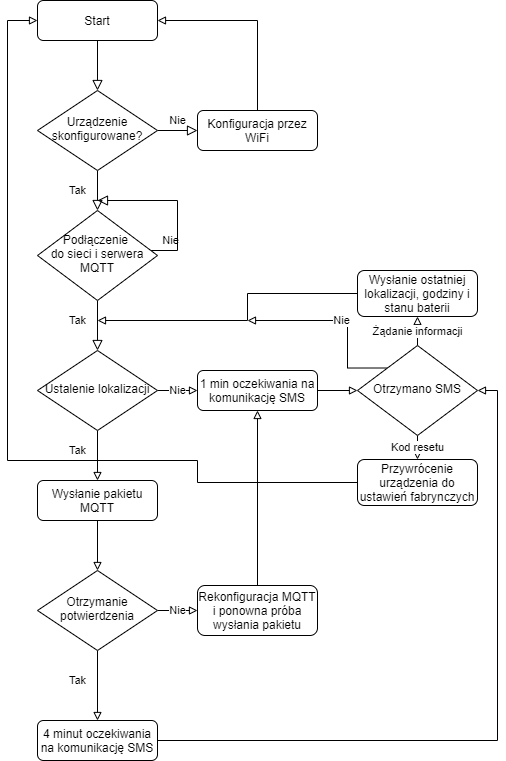

The diagram above was exported from draw.io. Its source (the exported page's mxGraphModel, read from the mxfile embedded in the PNG):
<mxGraphModel dx="658" dy="379" grid="1" gridSize="10" guides="1" tooltips="1" connect="1" arrows="1" fold="1" page="1" pageScale="1" pageWidth="827" pageHeight="1169" math="0" shadow="0">
  <root>
    <mxCell id="WIyWlLk6GJQsqaUBKTNV-0" />
    <mxCell id="WIyWlLk6GJQsqaUBKTNV-1" parent="WIyWlLk6GJQsqaUBKTNV-0" />
    <mxCell id="WIyWlLk6GJQsqaUBKTNV-2" value="" style="rounded=0;html=1;jettySize=auto;orthogonalLoop=1;fontSize=11;endArrow=block;endFill=0;endSize=8;strokeWidth=1;shadow=0;labelBackgroundColor=none;edgeStyle=orthogonalEdgeStyle;" parent="WIyWlLk6GJQsqaUBKTNV-1" source="WIyWlLk6GJQsqaUBKTNV-3" target="WIyWlLk6GJQsqaUBKTNV-6" edge="1">
      <mxGeometry relative="1" as="geometry" />
    </mxCell>
    <mxCell id="WIyWlLk6GJQsqaUBKTNV-3" value="Start" style="rounded=1;whiteSpace=wrap;html=1;fontSize=12;glass=0;strokeWidth=1;shadow=0;" parent="WIyWlLk6GJQsqaUBKTNV-1" vertex="1">
      <mxGeometry x="160" y="80" width="120" height="40" as="geometry" />
    </mxCell>
    <mxCell id="WIyWlLk6GJQsqaUBKTNV-4" value="Tak" style="rounded=0;html=1;jettySize=auto;orthogonalLoop=1;fontSize=11;endArrow=block;endFill=0;endSize=8;strokeWidth=1;shadow=0;labelBackgroundColor=none;edgeStyle=orthogonalEdgeStyle;" parent="WIyWlLk6GJQsqaUBKTNV-1" source="WIyWlLk6GJQsqaUBKTNV-6" target="WIyWlLk6GJQsqaUBKTNV-10" edge="1">
      <mxGeometry y="-20" relative="1" as="geometry">
        <mxPoint as="offset" />
      </mxGeometry>
    </mxCell>
    <mxCell id="WIyWlLk6GJQsqaUBKTNV-5" value="Nie" style="edgeStyle=orthogonalEdgeStyle;rounded=0;html=1;jettySize=auto;orthogonalLoop=1;fontSize=11;endArrow=block;endFill=0;endSize=8;strokeWidth=1;shadow=0;labelBackgroundColor=none;" parent="WIyWlLk6GJQsqaUBKTNV-1" source="WIyWlLk6GJQsqaUBKTNV-6" target="WIyWlLk6GJQsqaUBKTNV-7" edge="1">
      <mxGeometry y="10" relative="1" as="geometry">
        <mxPoint as="offset" />
      </mxGeometry>
    </mxCell>
    <mxCell id="WIyWlLk6GJQsqaUBKTNV-6" value="Urządzenie skonfigurowane?" style="rhombus;whiteSpace=wrap;html=1;shadow=0;fontFamily=Helvetica;fontSize=12;align=center;strokeWidth=1;spacing=6;spacingTop=-4;" parent="WIyWlLk6GJQsqaUBKTNV-1" vertex="1">
      <mxGeometry x="160" y="170" width="120" height="80" as="geometry" />
    </mxCell>
    <mxCell id="8kq_Qo6kkotp17VwmWlx-0" style="edgeStyle=orthogonalEdgeStyle;rounded=0;orthogonalLoop=1;jettySize=auto;html=1;entryX=1;entryY=0.5;entryDx=0;entryDy=0;endArrow=block;endFill=0;" edge="1" parent="WIyWlLk6GJQsqaUBKTNV-1" source="WIyWlLk6GJQsqaUBKTNV-7" target="WIyWlLk6GJQsqaUBKTNV-3">
      <mxGeometry relative="1" as="geometry">
        <mxPoint x="380" y="100" as="targetPoint" />
        <Array as="points">
          <mxPoint x="380" y="100" />
        </Array>
      </mxGeometry>
    </mxCell>
    <mxCell id="WIyWlLk6GJQsqaUBKTNV-7" value="Konfiguracja przez WiFi" style="rounded=1;whiteSpace=wrap;html=1;fontSize=12;glass=0;strokeWidth=1;shadow=0;" parent="WIyWlLk6GJQsqaUBKTNV-1" vertex="1">
      <mxGeometry x="320" y="190" width="120" height="40" as="geometry" />
    </mxCell>
    <mxCell id="WIyWlLk6GJQsqaUBKTNV-8" value="Tak" style="rounded=0;html=1;jettySize=auto;orthogonalLoop=1;fontSize=11;endArrow=block;endFill=0;endSize=8;strokeWidth=1;shadow=0;labelBackgroundColor=none;edgeStyle=orthogonalEdgeStyle;" parent="WIyWlLk6GJQsqaUBKTNV-1" source="WIyWlLk6GJQsqaUBKTNV-10" edge="1">
      <mxGeometry x="-0.2" y="-20" relative="1" as="geometry">
        <mxPoint as="offset" />
        <mxPoint x="220" y="430" as="targetPoint" />
      </mxGeometry>
    </mxCell>
    <mxCell id="WIyWlLk6GJQsqaUBKTNV-9" value="Nie" style="edgeStyle=orthogonalEdgeStyle;rounded=0;html=1;jettySize=auto;orthogonalLoop=1;fontSize=11;endArrow=block;endFill=0;endSize=8;strokeWidth=1;shadow=0;labelBackgroundColor=none;" parent="WIyWlLk6GJQsqaUBKTNV-1" source="WIyWlLk6GJQsqaUBKTNV-10" edge="1">
      <mxGeometry x="-0.75" y="10" relative="1" as="geometry">
        <mxPoint as="offset" />
        <mxPoint x="220" y="280" as="targetPoint" />
        <Array as="points">
          <mxPoint x="300" y="330" />
          <mxPoint x="300" y="280" />
        </Array>
      </mxGeometry>
    </mxCell>
    <mxCell id="WIyWlLk6GJQsqaUBKTNV-10" value="Podłączenie &lt;br&gt;do sieci i serwera MQTT" style="rhombus;whiteSpace=wrap;html=1;shadow=0;fontFamily=Helvetica;fontSize=12;align=center;strokeWidth=1;spacing=6;spacingTop=-4;" parent="WIyWlLk6GJQsqaUBKTNV-1" vertex="1">
      <mxGeometry x="160" y="290" width="120" height="90" as="geometry" />
    </mxCell>
    <mxCell id="8kq_Qo6kkotp17VwmWlx-3" value="Nie" style="edgeStyle=orthogonalEdgeStyle;rounded=0;orthogonalLoop=1;jettySize=auto;html=1;entryX=0;entryY=0.5;entryDx=0;entryDy=0;endArrow=block;endFill=0;strokeColor=#000000;" edge="1" parent="WIyWlLk6GJQsqaUBKTNV-1" source="8kq_Qo6kkotp17VwmWlx-1" target="8kq_Qo6kkotp17VwmWlx-2">
      <mxGeometry relative="1" as="geometry" />
    </mxCell>
    <mxCell id="8kq_Qo6kkotp17VwmWlx-6" value="Tak" style="edgeStyle=orthogonalEdgeStyle;rounded=0;orthogonalLoop=1;jettySize=auto;html=1;entryX=0.5;entryY=0;entryDx=0;entryDy=0;endArrow=block;endFill=0;strokeColor=#000000;" edge="1" parent="WIyWlLk6GJQsqaUBKTNV-1" source="8kq_Qo6kkotp17VwmWlx-1" target="8kq_Qo6kkotp17VwmWlx-5">
      <mxGeometry x="-0.2" y="-20" relative="1" as="geometry">
        <mxPoint as="offset" />
      </mxGeometry>
    </mxCell>
    <mxCell id="8kq_Qo6kkotp17VwmWlx-1" value="Ustalenie lokalizacji" style="rhombus;whiteSpace=wrap;html=1;shadow=0;fontFamily=Helvetica;fontSize=12;align=center;strokeWidth=1;spacing=6;spacingTop=-4;" vertex="1" parent="WIyWlLk6GJQsqaUBKTNV-1">
      <mxGeometry x="160" y="430" width="120" height="80" as="geometry" />
    </mxCell>
    <mxCell id="8kq_Qo6kkotp17VwmWlx-30" style="edgeStyle=orthogonalEdgeStyle;rounded=0;orthogonalLoop=1;jettySize=auto;html=1;entryX=0;entryY=0.5;entryDx=0;entryDy=0;endArrow=block;endFill=0;strokeColor=#000000;" edge="1" parent="WIyWlLk6GJQsqaUBKTNV-1" source="8kq_Qo6kkotp17VwmWlx-2" target="8kq_Qo6kkotp17VwmWlx-15">
      <mxGeometry relative="1" as="geometry" />
    </mxCell>
    <mxCell id="8kq_Qo6kkotp17VwmWlx-2" value="1 min oczekiwania na komunikację SMS" style="rounded=1;whiteSpace=wrap;html=1;fontSize=12;glass=0;strokeWidth=1;shadow=0;" vertex="1" parent="WIyWlLk6GJQsqaUBKTNV-1">
      <mxGeometry x="320" y="450" width="120" height="40" as="geometry" />
    </mxCell>
    <mxCell id="8kq_Qo6kkotp17VwmWlx-8" style="edgeStyle=orthogonalEdgeStyle;rounded=0;orthogonalLoop=1;jettySize=auto;html=1;entryX=0.5;entryY=0;entryDx=0;entryDy=0;endArrow=block;endFill=0;strokeColor=#000000;" edge="1" parent="WIyWlLk6GJQsqaUBKTNV-1" source="8kq_Qo6kkotp17VwmWlx-5" target="8kq_Qo6kkotp17VwmWlx-7">
      <mxGeometry relative="1" as="geometry" />
    </mxCell>
    <mxCell id="8kq_Qo6kkotp17VwmWlx-5" value="Wysłanie pakietu MQTT" style="rounded=1;whiteSpace=wrap;html=1;fontSize=12;glass=0;strokeWidth=1;shadow=0;" vertex="1" parent="WIyWlLk6GJQsqaUBKTNV-1">
      <mxGeometry x="160" y="560" width="120" height="40" as="geometry" />
    </mxCell>
    <mxCell id="8kq_Qo6kkotp17VwmWlx-10" value="Nie" style="edgeStyle=orthogonalEdgeStyle;rounded=0;orthogonalLoop=1;jettySize=auto;html=1;entryX=0;entryY=0.5;entryDx=0;entryDy=0;endArrow=block;endFill=0;strokeColor=#000000;" edge="1" parent="WIyWlLk6GJQsqaUBKTNV-1" source="8kq_Qo6kkotp17VwmWlx-7" target="8kq_Qo6kkotp17VwmWlx-9">
      <mxGeometry relative="1" as="geometry" />
    </mxCell>
    <mxCell id="8kq_Qo6kkotp17VwmWlx-13" value="Tak" style="edgeStyle=orthogonalEdgeStyle;rounded=0;orthogonalLoop=1;jettySize=auto;html=1;exitX=0.5;exitY=1;exitDx=0;exitDy=0;entryX=0.5;entryY=0;entryDx=0;entryDy=0;endArrow=block;endFill=0;strokeColor=#000000;" edge="1" parent="WIyWlLk6GJQsqaUBKTNV-1" source="8kq_Qo6kkotp17VwmWlx-7" target="8kq_Qo6kkotp17VwmWlx-12">
      <mxGeometry x="-0.1429" y="-20" relative="1" as="geometry">
        <mxPoint as="offset" />
      </mxGeometry>
    </mxCell>
    <mxCell id="8kq_Qo6kkotp17VwmWlx-7" value="Otrzymanie potwierdzenia" style="rhombus;whiteSpace=wrap;html=1;shadow=0;fontFamily=Helvetica;fontSize=12;align=center;strokeWidth=1;spacing=6;spacingTop=-4;" vertex="1" parent="WIyWlLk6GJQsqaUBKTNV-1">
      <mxGeometry x="160" y="650" width="120" height="80" as="geometry" />
    </mxCell>
    <mxCell id="8kq_Qo6kkotp17VwmWlx-11" style="edgeStyle=orthogonalEdgeStyle;rounded=0;orthogonalLoop=1;jettySize=auto;html=1;entryX=0.5;entryY=1;entryDx=0;entryDy=0;endArrow=block;endFill=0;strokeColor=#000000;" edge="1" parent="WIyWlLk6GJQsqaUBKTNV-1" source="8kq_Qo6kkotp17VwmWlx-9" target="8kq_Qo6kkotp17VwmWlx-2">
      <mxGeometry relative="1" as="geometry" />
    </mxCell>
    <mxCell id="8kq_Qo6kkotp17VwmWlx-9" value="Rekonfiguracja MQTT i ponowna próba wysłania pakietu" style="rounded=1;whiteSpace=wrap;html=1;fontSize=12;glass=0;strokeWidth=1;shadow=0;" vertex="1" parent="WIyWlLk6GJQsqaUBKTNV-1">
      <mxGeometry x="320" y="665" width="120" height="50" as="geometry" />
    </mxCell>
    <mxCell id="8kq_Qo6kkotp17VwmWlx-31" style="edgeStyle=orthogonalEdgeStyle;rounded=0;orthogonalLoop=1;jettySize=auto;html=1;endArrow=block;endFill=0;strokeColor=#000000;entryX=1;entryY=0.5;entryDx=0;entryDy=0;" edge="1" parent="WIyWlLk6GJQsqaUBKTNV-1" source="8kq_Qo6kkotp17VwmWlx-12" target="8kq_Qo6kkotp17VwmWlx-15">
      <mxGeometry relative="1" as="geometry">
        <mxPoint x="620" y="469.5238095238095" as="targetPoint" />
        <Array as="points">
          <mxPoint x="620" y="820" />
          <mxPoint x="620" y="470" />
        </Array>
      </mxGeometry>
    </mxCell>
    <mxCell id="8kq_Qo6kkotp17VwmWlx-12" value="4 minut oczekiwania na komunikację SMS" style="rounded=1;whiteSpace=wrap;html=1;fontSize=12;glass=0;strokeWidth=1;shadow=0;" vertex="1" parent="WIyWlLk6GJQsqaUBKTNV-1">
      <mxGeometry x="160" y="800" width="120" height="40" as="geometry" />
    </mxCell>
    <mxCell id="8kq_Qo6kkotp17VwmWlx-32" value="Kod resetu" style="edgeStyle=orthogonalEdgeStyle;rounded=0;orthogonalLoop=1;jettySize=auto;html=1;exitX=0.5;exitY=1;exitDx=0;exitDy=0;entryX=0.5;entryY=0;entryDx=0;entryDy=0;endArrow=block;endFill=0;strokeColor=#000000;" edge="1" parent="WIyWlLk6GJQsqaUBKTNV-1" source="8kq_Qo6kkotp17VwmWlx-15" target="8kq_Qo6kkotp17VwmWlx-20">
      <mxGeometry relative="1" as="geometry" />
    </mxCell>
    <mxCell id="8kq_Qo6kkotp17VwmWlx-33" value="Żądanie informacji" style="edgeStyle=orthogonalEdgeStyle;rounded=0;orthogonalLoop=1;jettySize=auto;html=1;exitX=0.5;exitY=0;exitDx=0;exitDy=0;entryX=0.5;entryY=1;entryDx=0;entryDy=0;endArrow=block;endFill=0;strokeColor=#000000;" edge="1" parent="WIyWlLk6GJQsqaUBKTNV-1" source="8kq_Qo6kkotp17VwmWlx-15" target="8kq_Qo6kkotp17VwmWlx-18">
      <mxGeometry relative="1" as="geometry" />
    </mxCell>
    <mxCell id="8kq_Qo6kkotp17VwmWlx-38" value="Nie" style="edgeStyle=orthogonalEdgeStyle;rounded=0;orthogonalLoop=1;jettySize=auto;html=1;exitX=0;exitY=0;exitDx=0;exitDy=0;endArrow=block;endFill=0;strokeColor=#000000;" edge="1" parent="WIyWlLk6GJQsqaUBKTNV-1" source="8kq_Qo6kkotp17VwmWlx-15">
      <mxGeometry relative="1" as="geometry">
        <mxPoint x="370" y="400" as="targetPoint" />
        <Array as="points">
          <mxPoint x="470" y="448" />
          <mxPoint x="470" y="400" />
        </Array>
      </mxGeometry>
    </mxCell>
    <mxCell id="8kq_Qo6kkotp17VwmWlx-15" value="Otrzymano SMS" style="rhombus;whiteSpace=wrap;html=1;shadow=0;fontFamily=Helvetica;fontSize=12;align=center;strokeWidth=1;spacing=6;spacingTop=-4;" vertex="1" parent="WIyWlLk6GJQsqaUBKTNV-1">
      <mxGeometry x="480" y="425" width="120" height="90" as="geometry" />
    </mxCell>
    <mxCell id="8kq_Qo6kkotp17VwmWlx-36" style="edgeStyle=orthogonalEdgeStyle;rounded=0;orthogonalLoop=1;jettySize=auto;html=1;endArrow=block;endFill=0;strokeColor=#000000;" edge="1" parent="WIyWlLk6GJQsqaUBKTNV-1" source="8kq_Qo6kkotp17VwmWlx-18">
      <mxGeometry relative="1" as="geometry">
        <mxPoint x="220" y="400" as="targetPoint" />
        <Array as="points">
          <mxPoint x="370" y="373" />
          <mxPoint x="370" y="400" />
        </Array>
      </mxGeometry>
    </mxCell>
    <mxCell id="8kq_Qo6kkotp17VwmWlx-18" value="Wysłanie ostatniej lokalizacji, godziny i stanu baterii" style="rounded=1;whiteSpace=wrap;html=1;fontSize=12;glass=0;strokeWidth=1;shadow=0;" vertex="1" parent="WIyWlLk6GJQsqaUBKTNV-1">
      <mxGeometry x="480" y="350" width="120" height="46" as="geometry" />
    </mxCell>
    <mxCell id="8kq_Qo6kkotp17VwmWlx-39" style="edgeStyle=orthogonalEdgeStyle;rounded=0;orthogonalLoop=1;jettySize=auto;html=1;endArrow=block;endFill=0;strokeColor=#000000;entryX=0;entryY=0.5;entryDx=0;entryDy=0;exitX=0;exitY=0.5;exitDx=0;exitDy=0;" edge="1" parent="WIyWlLk6GJQsqaUBKTNV-1" source="8kq_Qo6kkotp17VwmWlx-20" target="WIyWlLk6GJQsqaUBKTNV-3">
      <mxGeometry relative="1" as="geometry">
        <mxPoint x="130" y="90" as="targetPoint" />
        <Array as="points">
          <mxPoint x="320" y="562" />
          <mxPoint x="320" y="540" />
          <mxPoint x="130" y="540" />
          <mxPoint x="130" y="100" />
        </Array>
      </mxGeometry>
    </mxCell>
    <mxCell id="8kq_Qo6kkotp17VwmWlx-20" value="Przywrócenie urządzenia do ustawień fabrynczych" style="rounded=1;whiteSpace=wrap;html=1;fontSize=12;glass=0;strokeWidth=1;shadow=0;" vertex="1" parent="WIyWlLk6GJQsqaUBKTNV-1">
      <mxGeometry x="480" y="539" width="120" height="46" as="geometry" />
    </mxCell>
  </root>
</mxGraphModel>